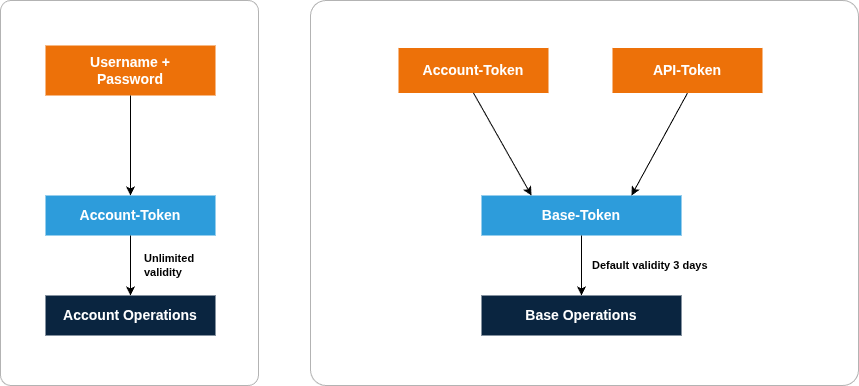

The diagram above was exported from draw.io. Its source (the exported page's mxGraphModel, read from the mxfile embedded in the PNG):
<mxGraphModel dx="2436" dy="790" grid="0" gridSize="10" guides="1" tooltips="1" connect="1" arrows="1" fold="1" page="1" pageScale="1" pageWidth="1023" pageHeight="405" math="0" shadow="0">
  <root>
    <mxCell id="0" />
    <mxCell id="1" parent="0" />
    <mxCell id="panelLeft" parent="1" style="rounded=1;arcSize=4;whiteSpace=wrap;html=1;fillColor=none;strokeColor=#B3B3B3;" value="" vertex="1">
      <mxGeometry height="385" width="548" x="94" y="10" as="geometry" />
    </mxCell>
    <mxCell id="panelRight" parent="1" style="rounded=1;arcSize=4;whiteSpace=wrap;html=1;fillColor=none;strokeColor=#B3B3B3;" value="" vertex="1">
      <mxGeometry height="385" width="258" x="-216" y="10" as="geometry" />
    </mxCell>
    <mxCell id="accountTokenSrc" parent="1" style="rounded=0;whiteSpace=wrap;html=1;fillColor=#ED7109;strokeColor=none;fontColor=light-dark(#ffffff, #bcd4eb);fontStyle=1;fontSize=14;" value="Account-Token" vertex="1">
      <mxGeometry height="45" width="150" x="182" y="57.5" as="geometry" />
    </mxCell>
    <mxCell id="apiToken" parent="1" style="rounded=0;whiteSpace=wrap;html=1;fillColor=#ED7109;strokeColor=none;fontColor=light-dark(#ffffff, #bcd4eb);fontStyle=1;fontSize=14;" value="API-Token" vertex="1">
      <mxGeometry height="45" width="150" x="396" y="57.5" as="geometry" />
    </mxCell>
    <mxCell id="baseToken" parent="1" style="rounded=0;whiteSpace=wrap;html=1;fillColor=#2D9CDB;strokeColor=none;fontColor=#FFFFFF;fontStyle=1;fontSize=14;" value="Base-Token" vertex="1">
      <mxGeometry height="40" width="200" x="265" y="205" as="geometry" />
    </mxCell>
    <mxCell id="validLabel" parent="1" style="text;html=1;align=left;verticalAlign=middle;fontColor=#000000;fontStyle=1;fontSize=11;" value="Default validity 3 days" vertex="1">
      <mxGeometry height="20" width="110" x="374" y="265" as="geometry" />
    </mxCell>
    <mxCell id="baseOps" parent="1" style="rounded=0;whiteSpace=wrap;html=1;fillColor=#0A2540;strokeColor=none;fontColor=#FFFFFF;fontStyle=1;fontSize=14;" value="Base Operations" vertex="1">
      <mxGeometry height="40" width="200" x="265" y="305" as="geometry" />
    </mxCell>
    <mxCell id="e1" edge="1" parent="1" source="accountTokenSrc" style="endArrow=classic;html=1;rounded=0;strokeColor=#000000;entryX=0.25;entryY=0;exitX=0.5;exitY=1;exitDx=0;exitDy=0;entryDx=0;entryDy=0;" target="baseToken">
      <mxGeometry relative="1" as="geometry">
        <mxPoint x="159" y="102" as="sourcePoint" />
      </mxGeometry>
    </mxCell>
    <mxCell id="e2" edge="1" parent="1" source="apiToken" style="endArrow=classic;html=1;rounded=0;strokeColor=#000000;exitX=0.5;exitY=1;entryX=0.75;entryY=0;entryDx=0;entryDy=0;" target="baseToken">
      <mxGeometry relative="1" as="geometry" />
    </mxCell>
    <mxCell id="e4" edge="1" parent="1" source="baseToken" style="endArrow=classic;html=1;rounded=0;strokeColor=#000000;exitX=0.5;exitY=1;entryX=0.5;entryY=0;" target="baseOps">
      <mxGeometry relative="1" as="geometry" />
    </mxCell>
    <mxCell id="userPass" parent="1" style="rounded=0;whiteSpace=wrap;html=1;fillColor=#ED7109;strokeColor=none;fontColor=#FFFFFF;fontStyle=1;fontSize=14;" value="Username +&#10;Password" vertex="1">
      <mxGeometry height="50" width="170" x="-171" y="55" as="geometry" />
    </mxCell>
    <mxCell id="accountTokenR" parent="1" style="rounded=0;whiteSpace=wrap;html=1;fillColor=#2D9CDB;strokeColor=none;fontColor=#FFFFFF;fontStyle=1;fontSize=14;" value="Account-Token" vertex="1">
      <mxGeometry height="40" width="170" x="-171" y="205" as="geometry" />
    </mxCell>
    <mxCell id="accountOps" parent="1" style="rounded=0;whiteSpace=wrap;html=1;fillColor=#0A2540;strokeColor=none;fontColor=#FFFFFF;fontStyle=1;fontSize=14;" value="Account Operations" vertex="1">
      <mxGeometry height="40" width="170" x="-171" y="305" as="geometry" />
    </mxCell>
    <mxCell id="r1" edge="1" parent="1" source="userPass" style="endArrow=classic;html=1;rounded=0;strokeColor=#000000;exitX=0.5;exitY=1;entryX=0.5;entryY=0;" target="accountTokenR">
      <mxGeometry relative="1" as="geometry" />
    </mxCell>
    <mxCell id="r2" edge="1" parent="1" source="accountTokenR" style="endArrow=classic;html=1;rounded=0;strokeColor=#000000;exitX=0.5;exitY=1;entryX=0.5;entryY=0;" target="accountOps">
      <mxGeometry relative="1" as="geometry" />
    </mxCell>
    <mxCell id="HTWkSTfDkbNkENkFWvAx-1" parent="1" style="text;html=1;align=left;verticalAlign=middle;fontColor=#000000;fontStyle=1;fontSize=11;" value="Unlimited&lt;br&gt;validity" vertex="1">
      <mxGeometry height="20" width="65" x="-74" y="265" as="geometry" />
    </mxCell>
  </root>
</mxGraphModel>